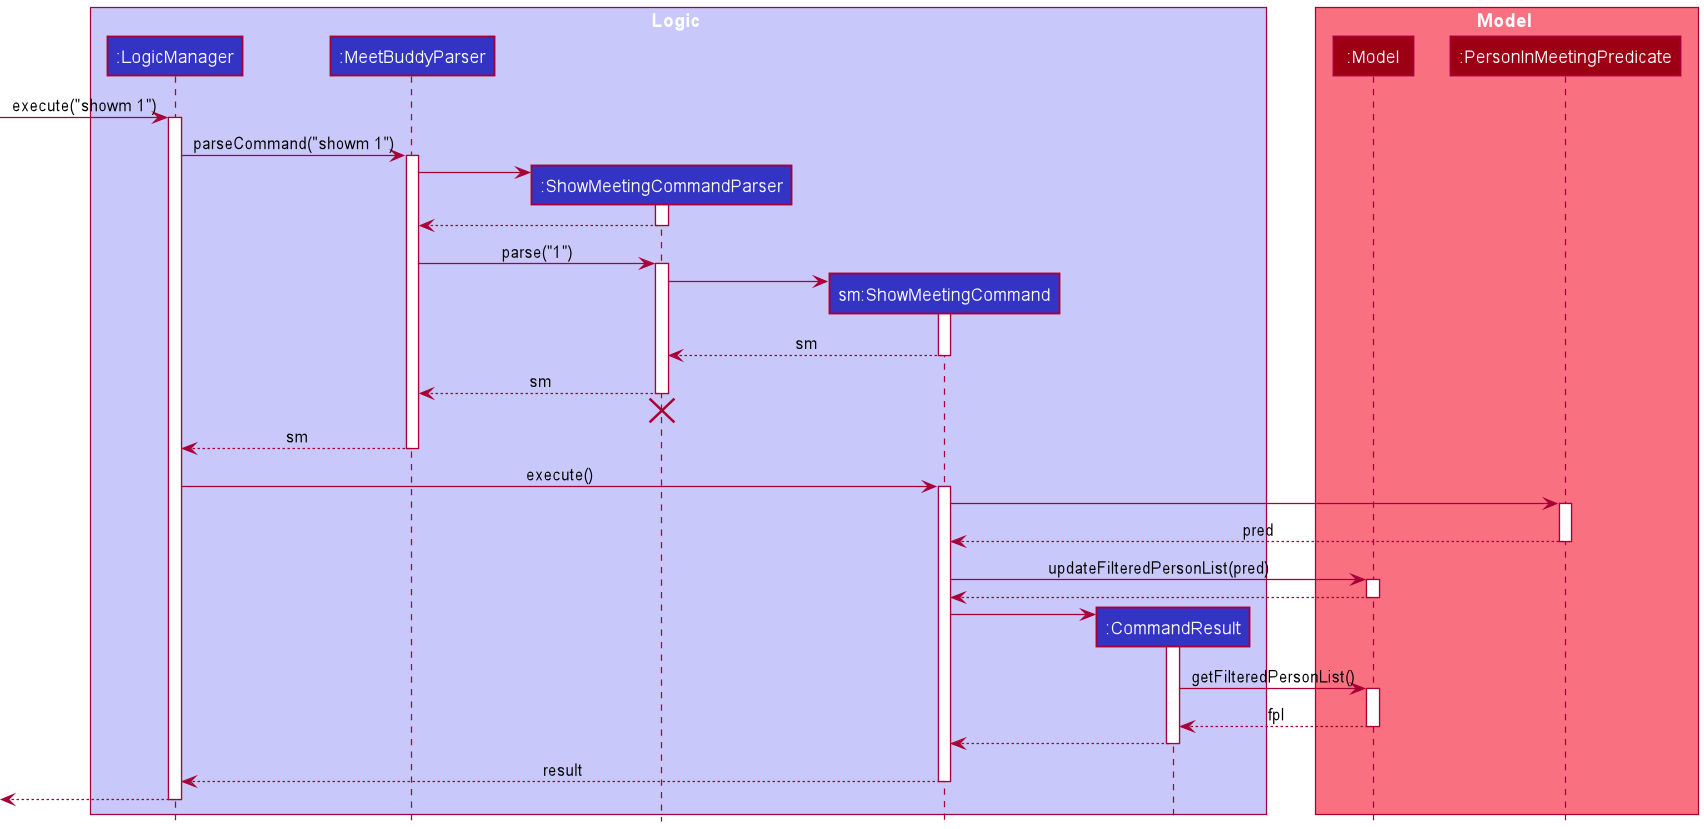

The diagram above was rendered by PlantUML. Its source (embedded in the PNG):
@startuml
!include style.puml

box Logic LOGIC_COLOR_T1
participant ":LogicManager" as LogicManager LOGIC_COLOR
participant ":MeetBuddyParser" as MeetBuddyParser LOGIC_COLOR
participant ":ShowMeetingCommandParser" as ShowMeetingCommandParser LOGIC_COLOR
participant "sm:ShowMeetingCommand" as ShowMeetingCommand LOGIC_COLOR
participant ":CommandResult" as CommandResult LOGIC_COLOR
end box

box Model MODEL_COLOR_T1
participant ":Model" as Model MODEL_COLOR
participant ":PersonInMeetingPredicate" as PersonInMeetingPredicate MODEL_COLOR
end box

[-> LogicManager : execute("showm 1")
activate LogicManager

LogicManager -> MeetBuddyParser : parseCommand("showm 1")
activate MeetBuddyParser

create ShowMeetingCommandParser
MeetBuddyParser -> ShowMeetingCommandParser
activate ShowMeetingCommandParser

ShowMeetingCommandParser --> MeetBuddyParser
deactivate ShowMeetingCommandParser

MeetBuddyParser -> ShowMeetingCommandParser : parse("1")
activate ShowMeetingCommandParser

create ShowMeetingCommand
ShowMeetingCommandParser -> ShowMeetingCommand
activate ShowMeetingCommand

ShowMeetingCommand --> ShowMeetingCommandParser : sm
deactivate ShowMeetingCommand

ShowMeetingCommandParser --> MeetBuddyParser : sm
deactivate ShowMeetingCommandParser
'Hidden arrow to position the destroy marker below the end of the activation bar.
ShowMeetingCommandParser -[hidden]-> MeetBuddyParser
destroy ShowMeetingCommandParser

MeetBuddyParser --> LogicManager : sm
deactivate MeetBuddyParser

LogicManager -> ShowMeetingCommand : execute()
activate ShowMeetingCommand

ShowMeetingCommand -> PersonInMeetingPredicate
activate PersonInMeetingPredicate

PersonInMeetingPredicate --> ShowMeetingCommand : pred
deactivate PersonInMeetingPredicate

ShowMeetingCommand -> Model : updateFilteredPersonList(pred)
activate Model

Model --> ShowMeetingCommand
deactivate Model

create CommandResult
ShowMeetingCommand -> CommandResult
activate CommandResult

CommandResult -> Model : getFilteredPersonList()
activate Model

Model --> CommandResult : fpl
deactivate Model

CommandResult --> ShowMeetingCommand
deactivate CommandResult

ShowMeetingCommand --> LogicManager : result
deactivate ShowMeetingCommand

[<--LogicManager
deactivate LogicManager
@enduml